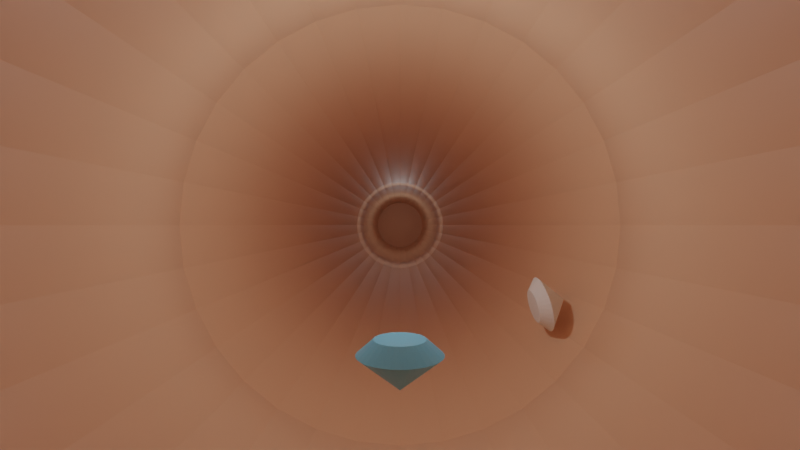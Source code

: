 # Source: tunnerl_test.blend  (saved by Blender 3.3.6; exported with 4.5.12 LTS)
import bpy
from mathutils import Matrix  # noqa: F401  (used for matrix-valued properties, if any)

bpy.ops.wm.read_factory_settings(use_empty=True)
scene = bpy.context.scene
scene.name = 'Scene'

# ---- collections
col_collection = bpy.data.collections.new('Collection'); scene.collection.children.link(col_collection)
col_hide = bpy.data.collections.new('hide'); scene.collection.children.link(col_hide)
col_hide.hide_render = True

# ---- images (referenced by path relative to the original .blend; pixels are not part of the script)
import os
ASSET_DIR = os.environ.get("B2B_ASSET_DIR", "")  # directory of the original .blend (textures are referenced by path, not embedded)
HERE = os.path.dirname(os.path.abspath(__file__))  # packed textures are extracted next to this script under _unpacked/

def load_image(name, relpath, width, height, colorspace="sRGB"):
    """Load a texture the original file referenced (path relative to the .blend, or extracted next to this script)."""
    p = next((c for c in (os.path.join(HERE, relpath), os.path.join(ASSET_DIR, relpath)) if relpath and os.path.exists(c)), "")
    if p:
        img = bpy.data.images.load(p, check_existing=True)
        img.name = name
    else:  # same state as the original file: an image datablock whose file is absent (Cycles renders it pink)
        img = bpy.data.images.new(name, width, height)
        img.source = "FILE"
        img.filepath = "//" + (relpath or name)
    img.colorspace_settings.name = colorspace
    return img
img_spaceman_png = load_image('spaceman.png', 'spaceman.png', 1024, 1024, 'sRGB')

# ---- materials (node trees are filled in below, after node groups)
mat_spaceman = bpy.data.materials.new('spaceman')
mat_spaceman.surface_render_method = 'BLENDED'
mat_spaceman.blend_method = 'BLEND'
mat_material_003 = bpy.data.materials.new('Material.003')
mat_material_003.use_transparent_shadow = False
mat_material_002 = bpy.data.materials.new('Material.002')
mat_material_002.use_transparent_shadow = False
mat_material_001 = bpy.data.materials.new('Material.001')
mat_material_001.use_transparent_shadow = False

# ---- node groups
ng_auto_smooth = bpy.data.node_groups.new('Auto Smooth', 'GeometryNodeTree')
_s = ng_auto_smooth.interface.new_socket(name='Geometry', in_out='OUTPUT', socket_type='NodeSocketGeometry')
_s = ng_auto_smooth.interface.new_socket(name='Geometry', in_out='INPUT', socket_type='NodeSocketGeometry')
_s = ng_auto_smooth.interface.new_socket(name='Angle', in_out='INPUT', socket_type='NodeSocketFloat')
_s.subtype = 'ANGLE'
_s.min_value = 0.0
_s.max_value = 3.142
ng_auto_smooth.is_modifier = True
_N = ng_auto_smooth.nodes; _L = ng_auto_smooth.links
n0 = _N.new('NodeGroupOutput'); n0.name = 'Group Output'; n0.location = (480, -100)
n1 = _N.new('NodeGroupInput'); n1.name = 'Group Input'; n1.location = (-420, -300)
n2 = _N.new('NodeGroupInput'); n2.name = 'Group Input.001'; n2.location = (-60, -100)
n3 = _N.new('GeometryNodeSetShadeSmooth'); n3.name = 'Set Shade Smooth'; n3.location = (120, -100)
n3.domain = 'EDGE'
n4 = _N.new('GeometryNodeSetShadeSmooth'); n4.name = 'Set Shade Smooth.001'; n4.location = (300, -100)
n5 = _N.new('GeometryNodeInputMeshEdgeAngle'); n5.name = 'Edge Angle'; n5.location = (-420, -220)
n6 = _N.new('GeometryNodeInputEdgeSmooth'); n6.name = 'Is Edge Smooth'; n6.location = (-60, -160)
n7 = _N.new('GeometryNodeInputShadeSmooth'); n7.name = 'Is Face Smooth'; n7.location = (-240, -340)
n8 = _N.new('FunctionNodeBooleanMath'); n8.name = 'Boolean Math'; n8.location = (-60, -220)
n9 = _N.new('FunctionNodeCompare'); n9.name = 'Compare'; n9.location = (-240, -180)
n9.operation = 'LESS_EQUAL'
_L.new(n5.outputs[0], n9.inputs[0])
_L.new(n4.outputs[0], n0.inputs[0])
_L.new(n1.outputs[1], n9.inputs[1])
_L.new(n9.outputs[0], n8.inputs[0])
_L.new(n7.outputs[0], n8.inputs[1])
_L.new(n2.outputs[0], n3.inputs[0])
_L.new(n6.outputs[0], n3.inputs[1])
_L.new(n3.outputs[0], n4.inputs[0])
_L.new(n8.outputs[0], n3.inputs[2])
n0.is_active_output = True

# ---- material node trees
mat_spaceman.use_nodes = True; mat_spaceman.node_tree.nodes.clear()
_N = mat_spaceman.node_tree.nodes; _L = mat_spaceman.node_tree.links
n0 = _N.new('ShaderNodeOutputMaterial'); n0.name = 'Material Output'; n0.location = (300, 300)
n0.target = 'CYCLES'
n1 = _N.new('ShaderNodeTexImage'); n1.name = 'Image Texture'; n1.location = (-200, 300)
n1.image = img_spaceman_png
n1.extension = 'CLIP'
n2 = _N.new('ShaderNodeBsdfPrincipled'); n2.name = 'Principled BSDF'; n2.location = (0, 300)
n2.distribution = 'GGX'
n2.subsurface_method = 'RANDOM_WALK_SKIN'
n2.inputs[3].default_value = 1.45
n2.inputs[27].default_value = (0.0, 0.0, 0.0, 1.0)
n2.inputs[28].default_value = 1.0
n3 = _N.new('ShaderNodeOutputMaterial'); n3.name = 'Material Output.001'; n3.location = (0, 0)
n3.target = 'EEVEE'
n4 = _N.new('ShaderNodeMixShader'); n4.name = 'Mix Shader'; n4.location = (0, 0)
n4.label = 'Disable Shadow'
n4.hide = True
n5 = _N.new('ShaderNodeLightPath'); n5.name = 'Light Path'; n5.location = (0, 0)
n5.hide = True
n6 = _N.new('ShaderNodeBsdfTransparent'); n6.name = 'Transparent BSDF'; n6.location = (0, 0)
n6.hide = True
_L.new(n1.outputs[0], n2.inputs[0])
_L.new(n1.outputs[1], n2.inputs[4])
_L.new(n2.outputs[0], n0.inputs[0])
_L.new(n2.outputs[0], n4.inputs[1])
_L.new(n4.outputs[0], n3.inputs[0])
_L.new(n5.outputs[1], n4.inputs[0])
_L.new(n6.outputs[0], n4.inputs[2])
n0.is_active_output = True
mat_material_003.use_nodes = True; mat_material_003.node_tree.nodes.clear()
_N = mat_material_003.node_tree.nodes; _L = mat_material_003.node_tree.links
n0 = _N.new('ShaderNodeBsdfPrincipled'); n0.name = 'Principled BSDF'; n0.location = (10, 300)
n0.distribution = 'GGX'
n0.subsurface_method = 'RANDOM_WALK_SKIN'
n0.inputs[0].default_value = (0.8, 0.4949, 0.3291, 1.0)
n0.inputs[3].default_value = 1.45
n0.inputs[27].default_value = (0.0, 0.0, 0.0, 1.0)
n0.inputs[28].default_value = 1.0
n1 = _N.new('ShaderNodeOutputMaterial'); n1.name = 'Material Output'; n1.location = (300, 300)
_L.new(n0.outputs[0], n1.inputs[0])
n1.is_active_output = True
mat_material_002.use_nodes = True; mat_material_002.node_tree.nodes.clear()
_N = mat_material_002.node_tree.nodes; _L = mat_material_002.node_tree.links
n0 = _N.new('ShaderNodeBsdfPrincipled'); n0.name = 'Principled BSDF'; n0.location = (10, 300)
n0.distribution = 'GGX'
n0.subsurface_method = 'RANDOM_WALK_SKIN'
n0.inputs[0].default_value = (0.1397, 0.5283, 0.8, 1.0)
n0.inputs[3].default_value = 1.45
n0.inputs[27].default_value = (0.0, 0.0, 0.0, 1.0)
n0.inputs[28].default_value = 1.0
n1 = _N.new('ShaderNodeOutputMaterial'); n1.name = 'Material Output'; n1.location = (300, 300)
_L.new(n0.outputs[0], n1.inputs[0])
n1.is_active_output = True
mat_material_001.use_nodes = True; mat_material_001.node_tree.nodes.clear()
_N = mat_material_001.node_tree.nodes; _L = mat_material_001.node_tree.links
n0 = _N.new('ShaderNodeBsdfPrincipled'); n0.name = 'Principled BSDF'; n0.location = (10, 300)
n0.distribution = 'GGX'
n0.subsurface_method = 'RANDOM_WALK_SKIN'
n0.inputs[0].default_value = (0.8, 0.2604, 0.1522, 1.0)
n0.inputs[3].default_value = 1.45
n0.inputs[27].default_value = (0.0, 0.0, 0.0, 1.0)
n0.inputs[28].default_value = 1.0
n1 = _N.new('ShaderNodeOutputMaterial'); n1.name = 'Material Output'; n1.location = (300, 300)
_L.new(n0.outputs[0], n1.inputs[0])
n1.is_active_output = True

# ---- world
world_world = bpy.data.worlds.new('World'); scene.world = world_world
world_world.use_nodes = True; world_world.node_tree.nodes.clear()
_N = world_world.node_tree.nodes; _L = world_world.node_tree.links
n0 = _N.new('ShaderNodeOutputWorld'); n0.name = 'World Output'; n0.location = (300, 300)
n1 = _N.new('ShaderNodeBackground'); n1.name = 'Background'; n1.location = (10, 300)
n1.inputs[0].default_value = (0.05088, 0.05088, 0.05088, 1.0)
_L.new(n1.outputs[0], n0.inputs[0])
n0.is_active_output = True
world_world.color = (0.05088, 0.05088, 0.05088)
world_world.use_sun_shadow = False
world_world.sun_shadow_jitter_overblur = 0.0
world_world.light_settings.distance = 1.0

# ---- cameras
cam_camera = bpy.data.cameras.new('Camera')
cam_camera.clip_end = 100.0
cam_camera.lens = 19.0
cam_camera.ortho_scale = 7.314

# ---- lights
light_light = bpy.data.lights.new('Light', 'POINT')
light_light.transmission_factor = 0.0
light_light.energy = 1000.0
light_light.shadow_soft_size = 0.1
light_light.shadow_maximum_resolution = 0.006
light_light.use_absolute_resolution = True
light_point = bpy.data.lights.new('Point', 'POINT')
light_point.transmission_factor = 0.0
light_point.energy = 51.9
light_point.shadow_soft_size = 0.25
light_point.shadow_maximum_resolution = 0.006
light_point.use_absolute_resolution = True
light_point_001 = bpy.data.lights.new('Point.001', 'POINT')
light_point_001.transmission_factor = 0.0
light_point_001.energy = 72.0
light_point_001.shadow_soft_size = 0.25
light_point_001.shadow_maximum_resolution = 0.006
light_point_001.use_absolute_resolution = True
light_point_002 = bpy.data.lights.new('Point.002', 'POINT')
light_point_002.transmission_factor = 0.0
light_point_002.energy = 369.5
light_point_002.shadow_soft_size = 0.25
light_point_002.shadow_maximum_resolution = 0.006
light_point_002.use_absolute_resolution = True
light_point_003 = bpy.data.lights.new('Point.003', 'POINT')
light_point_003.transmission_factor = 0.0
light_point_003.energy = 72.0
light_point_003.shadow_soft_size = 0.25
light_point_003.shadow_maximum_resolution = 0.006
light_point_003.use_absolute_resolution = True
light_point_004 = bpy.data.lights.new('Point.004', 'POINT')
light_point_004.transmission_factor = 0.0
light_point_004.energy = 72.0
light_point_004.shadow_soft_size = 0.25
light_point_004.shadow_maximum_resolution = 0.006
light_point_004.use_absolute_resolution = True
light_point_005 = bpy.data.lights.new('Point.005', 'POINT')
light_point_005.transmission_factor = 0.0
light_point_005.energy = 369.5
light_point_005.shadow_soft_size = 0.25
light_point_005.shadow_maximum_resolution = 0.006
light_point_005.use_absolute_resolution = True

# ---- meshes
me_spaceman = bpy.data.meshes.new('spaceman')
me_spaceman.from_pydata([(-0.5, -0.5, 0.0), (0.5, -0.5, 0.0), (-0.5, 0.5, 0.0), (0.5, 0.5, 0.0)], [], [(0, 1, 3, 2)])
_uv = me_spaceman.uv_layers.new(name='UVMap')
_uv.uv.foreach_set('vector', [0.0, 0.0, 1.0, 0.0, 1.0, 1.0, 0.0, 1.0])
me_spaceman.materials.append(mat_spaceman)
me_spaceman.update()
me_cylinder = bpy.data.meshes.new('Cylinder')
me_cylinder.from_pydata([(0.0, 1.0, -1.0), (0.0, 1.0, 1.0), (0.1951, 0.9808, -1.0), (0.1951, 0.9808, 1.0), (0.3827, 0.9239, -1.0), (0.3827, 0.9239, 1.0), (0.5556, 0.8315, -1.0), (0.5556, 0.8315, 1.0), (0.7071, 0.7071, -1.0), (0.7071, 0.7071, 1.0), (0.8315, 0.5556, -1.0), (0.8315, 0.5556, 1.0), (0.9239, 0.3827, -1.0), (0.9239, 0.3827, 1.0), (0.9808, 0.1951, -1.0), (0.9808, 0.1951, 1.0), (1.0, 0.0, -1.0), (1.0, 0.0, 1.0), (0.9808, -0.1951, -1.0), (0.9808, -0.1951, 1.0), (0.9239, -0.3827, -1.0), (0.9239, -0.3827, 1.0), (0.8315, -0.5556, -1.0), (0.8315, -0.5556, 1.0), (0.7071, -0.7071, -1.0), (0.7071, -0.7071, 1.0), (0.5556, -0.8315, -1.0), (0.5556, -0.8315, 1.0), (0.3827, -0.9239, -1.0), (0.3827, -0.9239, 1.0), (0.1951, -0.9808, -1.0), (0.1951, -0.9808, 1.0), (0.0, -1.0, -1.0), (0.0, -1.0, 1.0), (-0.1951, -0.9808, -1.0), (-0.1951, -0.9808, 1.0), (-0.3827, -0.9239, -1.0), (-0.3827, -0.9239, 1.0), (-0.5556, -0.8315, -1.0), (-0.5556, -0.8315, 1.0), (-0.7071, -0.7071, -1.0), (-0.7071, -0.7071, 1.0), (-0.8315, -0.5556, -1.0), (-0.8315, -0.5556, 1.0), (-0.9239, -0.3827, -1.0), (-0.9239, -0.3827, 1.0), (-0.9808, -0.1951, -1.0), (-0.9808, -0.1951, 1.0), (-1.0, 0.0, -1.0), (-1.0, 0.0, 1.0), (-0.9808, 0.1951, -1.0), (-0.9808, 0.1951, 1.0), (-0.9239, 0.3827, -1.0), (-0.9239, 0.3827, 1.0), (-0.8315, 0.5556, -1.0), (-0.8315, 0.5556, 1.0), (-0.7071, 0.7071, -1.0), (-0.7071, 0.7071, 1.0), (-0.5556, 0.8315, -1.0), (-0.5556, 0.8315, 1.0), (-0.3827, 0.9239, -1.0), (-0.3827, 0.9239, 1.0), (-0.1951, 0.9808, -1.0), (-0.1951, 0.9808, 1.0), (0.0, 1.0, 0.3471), (0.1951, 0.9808, 0.3471), (0.3827, 0.9239, 0.3471), (0.5556, 0.8315, 0.3471), (0.7071, 0.7071, 0.3471), (0.8315, 0.5556, 0.3471), (0.9239, 0.3827, 0.3471), (0.9808, 0.1951, 0.3471), (1.0, 0.0, 0.3471), (0.9808, -0.1951, 0.3471), (0.9239, -0.3827, 0.3471), (0.8315, -0.5556, 0.3471), (0.7071, -0.7071, 0.3471), (0.5556, -0.8315, 0.3471), (0.3827, -0.9239, 0.3471), (0.1951, -0.9808, 0.3471), (0.0, -1.0, 0.3471), (-0.1951, -0.9808, 0.3471), (-0.3827, -0.9239, 0.3471), (-0.5556, -0.8315, 0.3471), (-0.7071, -0.7071, 0.3471), (-0.8315, -0.5556, 0.3471), (-0.9239, -0.3827, 0.3471), (-0.9808, -0.1951, 0.3471), (-1.0, 0.0, 0.3471), (-0.9808, 0.1951, 0.3471), (-0.9239, 0.3827, 0.3471), (-0.8315, 0.5556, 0.3471), (-0.7071, 0.7071, 0.3471), (-0.5556, 0.8315, 0.3471), (-0.3827, 0.9239, 0.3471), (-0.1951, 0.9808, 0.3471), (0.3734, 1.877, -0.0926), (0.7325, 1.768, -0.0926), (1.063, 1.592, -0.0926), (1.354, 1.354, -0.0926), (1.592, 1.063, -0.0926), (1.768, 0.7325, -0.0926), (1.877, 0.3734, -0.0926), (1.914, -5.005e-09, -0.0926), (1.877, -0.3734, -0.0926), (1.768, -0.7325, -0.0926), (1.592, -1.063, -0.0926), (1.354, -1.354, -0.0926), (1.063, -1.592, -0.0926), (0.7325, -1.768, -0.0926), (0.3734, -1.877, -0.0926), (-1.52e-08, -1.914, -0.0926), (-0.3734, -1.877, -0.0926), (-0.7325, -1.768, -0.0926), (-1.063, -1.592, -0.0926), (-1.354, -1.354, -0.0926), (-1.592, -1.063, -0.0926), (-1.768, -0.7325, -0.0926), (-1.877, -0.3734, -0.0926), (-1.914, -5.005e-09, -0.0926), (-1.877, 0.3734, -0.0926), (-1.768, 0.7325, -0.0926), (-1.592, 1.063, -0.0926), (-1.354, 1.354, -0.0926), (-1.063, 1.592, -0.0926), (-0.7325, 1.768, -0.0926), (-0.3734, 1.877, -0.0926), (-1.52e-08, 1.914, -0.0926), (0.1889, 0.9495, -0.3888), (0.3705, 0.8944, -0.3888), (0.5379, 0.805, -0.3888), (0.6846, 0.6846, -0.3888), (0.805, 0.5379, -0.3888), (0.8944, 0.3705, -0.3888), (0.9495, 0.1889, -0.3888), (0.9681, 3.066e-10, -0.3888), (0.9495, -0.1889, -0.3888), (0.8944, -0.3705, -0.3888), (0.805, -0.5379, -0.3888), (0.6846, -0.6846, -0.3888), (0.5379, -0.805, -0.3888), (0.3705, -0.8944, -0.3888), (0.1889, -0.9495, -0.3888), (5.302e-10, -0.9681, -0.3888), (-0.1889, -0.9495, -0.3888), (-0.3705, -0.8944, -0.3888), (-0.5379, -0.805, -0.3888), (-0.6846, -0.6846, -0.3888), (-0.805, -0.5379, -0.3888), (-0.8944, -0.3705, -0.3888), (-0.9495, -0.1889, -0.3888), (-0.9681, 3.066e-10, -0.3888), (-0.9495, 0.1889, -0.3888), (-0.8944, 0.3705, -0.3888), (-0.805, 0.5379, -0.3888), (-0.6846, 0.6846, -0.3888), (-0.5379, 0.805, -0.3888), (-0.3705, 0.8944, -0.3888), (-0.1889, 0.9495, -0.3888), (5.302e-10, 0.9681, -0.3888), (0.3709, 1.865, -0.6798), (0.7276, 1.757, -0.6798), (1.056, 1.581, -0.6798), (1.344, 1.344, -0.6798), (1.581, 1.056, -0.6798), (1.757, 0.7276, -0.6798), (1.865, 0.3709, -0.6798), (1.901, 1.234e-08, -0.6798), (1.865, -0.3709, -0.6798), (1.757, -0.7276, -0.6798), (1.581, -1.056, -0.6798), (1.344, -1.344, -0.6798), (1.056, -1.581, -0.6798), (0.7276, -1.757, -0.6798), (0.3709, -1.865, -0.6798), (-4.493e-09, -1.901, -0.6798), (-0.3709, -1.865, -0.6798), (-0.7276, -1.757, -0.6798), (-1.056, -1.581, -0.6798), (-1.344, -1.344, -0.6798), (-1.581, -1.056, -0.6798), (-1.757, -0.7276, -0.6798), (-1.865, -0.3709, -0.6798), (-1.901, 1.234e-08, -0.6798), (-1.865, 0.3709, -0.6798), (-1.757, 0.7276, -0.6798), (-1.581, 1.056, -0.6798), (-1.344, 1.344, -0.6798), (-1.056, 1.581, -0.6798), (-0.7276, 1.757, -0.6798), (-0.3709, 1.865, -0.6798), (-4.493e-09, 1.901, -0.6798), (-4.959e-09, 1.298, 0.7103), (0.2533, 1.273, 0.7103), (0.4968, 1.199, 0.7103), (0.7213, 1.079, 0.7103), (0.918, 0.918, 0.7103), (1.079, 0.7213, 0.7103), (1.199, 0.4968, 0.7103), (1.273, 0.2533, 0.7103), (1.298, -5.309e-09, 0.7103), (1.273, -0.2533, 0.7103), (1.199, -0.4968, 0.7103), (1.079, -0.7213, 0.7103), (0.918, -0.918, 0.7103), (0.7213, -1.079, 0.7103), (0.4968, -1.199, 0.7103), (0.2533, -1.273, 0.7103), (-4.959e-09, -1.298, 0.7103), (-0.2533, -1.273, 0.7103), (-0.4968, -1.199, 0.7103), (-0.7213, -1.079, 0.7103), (-0.918, -0.918, 0.7103), (-1.079, -0.7213, 0.7103), (-1.199, -0.4968, 0.7103), (-1.273, -0.2533, 0.7103), (-1.298, -5.309e-09, 0.7103), (-1.273, 0.2533, 0.7103), (-1.199, 0.4968, 0.7103), (-1.079, 0.7213, 0.7103), (-0.918, 0.918, 0.7103), (-0.7213, 1.079, 0.7103), (-0.4968, 1.199, 0.7103), (-0.2533, 1.273, 0.7103)], [], [(192, 1, 3, 193), (193, 3, 5, 194), (194, 5, 7, 195), (195, 7, 9, 196), (196, 9, 11, 197), (197, 11, 13, 198), (198, 13, 15, 199), (199, 15, 17, 200), (200, 17, 19, 201), (201, 19, 21, 202), (202, 21, 23, 203), (203, 23, 25, 204), (204, 25, 27, 205), (205, 27, 29, 206), (206, 29, 31, 207), (207, 31, 33, 208), (208, 33, 35, 209), (209, 35, 37, 210), (210, 37, 39, 211), (211, 39, 41, 212), (212, 41, 43, 213), (213, 43, 45, 214), (214, 45, 47, 215), (215, 47, 49, 216), (216, 49, 51, 217), (217, 51, 53, 218), (218, 53, 55, 219), (219, 55, 57, 220), (220, 57, 59, 221), (221, 59, 61, 222), (3, 1, 63, 61, 59, 57, 55, 53, 51, 49, 47, 45, 43, 41, 39, 37, 35, 33, 31, 29, 27, 25, 23, 21, 19, 17, 15, 13, 11, 9, 7, 5), (222, 61, 63, 223), (223, 63, 1, 192), (126, 95, 64, 127), (125, 94, 95, 126), (124, 93, 94, 125), (123, 92, 93, 124), (122, 91, 92, 123), (121, 90, 91, 122), (120, 89, 90, 121), (119, 88, 89, 120), (118, 87, 88, 119), (117, 86, 87, 118), (116, 85, 86, 117), (115, 84, 85, 116), (114, 83, 84, 115), (113, 82, 83, 114), (112, 81, 82, 113), (111, 80, 81, 112), (110, 79, 80, 111), (109, 78, 79, 110), (108, 77, 78, 109), (107, 76, 77, 108), (106, 75, 76, 107), (105, 74, 75, 106), (104, 73, 74, 105), (103, 72, 73, 104), (102, 71, 72, 103), (101, 70, 71, 102), (100, 69, 70, 101), (99, 68, 69, 100), (98, 67, 68, 99), (97, 66, 67, 98), (96, 65, 66, 97), (127, 64, 65, 96), (159, 127, 96, 128), (128, 96, 97, 129), (129, 97, 98, 130), (130, 98, 99, 131), (131, 99, 100, 132), (132, 100, 101, 133), (133, 101, 102, 134), (134, 102, 103, 135), (135, 103, 104, 136), (136, 104, 105, 137), (137, 105, 106, 138), (138, 106, 107, 139), (139, 107, 108, 140), (140, 108, 109, 141), (141, 109, 110, 142), (142, 110, 111, 143), (143, 111, 112, 144), (144, 112, 113, 145), (145, 113, 114, 146), (146, 114, 115, 147), (147, 115, 116, 148), (148, 116, 117, 149), (149, 117, 118, 150), (150, 118, 119, 151), (151, 119, 120, 152), (152, 120, 121, 153), (153, 121, 122, 154), (154, 122, 123, 155), (155, 123, 124, 156), (156, 124, 125, 157), (157, 125, 126, 158), (158, 126, 127, 159), (190, 158, 159, 191), (189, 157, 158, 190), (188, 156, 157, 189), (187, 155, 156, 188), (186, 154, 155, 187), (185, 153, 154, 186), (184, 152, 153, 185), (183, 151, 152, 184), (182, 150, 151, 183), (181, 149, 150, 182), (180, 148, 149, 181), (179, 147, 148, 180), (178, 146, 147, 179), (177, 145, 146, 178), (176, 144, 145, 177), (175, 143, 144, 176), (174, 142, 143, 175), (173, 141, 142, 174), (172, 140, 141, 173), (171, 139, 140, 172), (170, 138, 139, 171), (169, 137, 138, 170), (168, 136, 137, 169), (167, 135, 136, 168), (166, 134, 135, 167), (165, 133, 134, 166), (164, 132, 133, 165), (163, 131, 132, 164), (162, 130, 131, 163), (161, 129, 130, 162), (160, 128, 129, 161), (191, 159, 128, 160), (0, 191, 160, 2), (2, 160, 161, 4), (4, 161, 162, 6), (6, 162, 163, 8), (8, 163, 164, 10), (10, 164, 165, 12), (12, 165, 166, 14), (14, 166, 167, 16), (16, 167, 168, 18), (18, 168, 169, 20), (20, 169, 170, 22), (22, 170, 171, 24), (24, 171, 172, 26), (26, 172, 173, 28), (28, 173, 174, 30), (30, 174, 175, 32), (32, 175, 176, 34), (34, 176, 177, 36), (36, 177, 178, 38), (38, 178, 179, 40), (40, 179, 180, 42), (42, 180, 181, 44), (44, 181, 182, 46), (46, 182, 183, 48), (48, 183, 184, 50), (50, 184, 185, 52), (52, 185, 186, 54), (54, 186, 187, 56), (56, 187, 188, 58), (58, 188, 189, 60), (60, 189, 190, 62), (62, 190, 191, 0), (95, 223, 192, 64), (94, 222, 223, 95), (93, 221, 222, 94), (92, 220, 221, 93), (91, 219, 220, 92), (90, 218, 219, 91), (89, 217, 218, 90), (88, 216, 217, 89), (87, 215, 216, 88), (86, 214, 215, 87), (85, 213, 214, 86), (84, 212, 213, 85), (83, 211, 212, 84), (82, 210, 211, 83), (81, 209, 210, 82), (80, 208, 209, 81), (79, 207, 208, 80), (78, 206, 207, 79), (77, 205, 206, 78), (76, 204, 205, 77), (75, 203, 204, 76), (74, 202, 203, 75), (73, 201, 202, 74), (72, 200, 201, 73), (71, 199, 200, 72), (70, 198, 199, 71), (69, 197, 198, 70), (68, 196, 197, 69), (67, 195, 196, 68), (66, 194, 195, 67), (65, 193, 194, 66), (64, 192, 193, 65)])
_uv = me_cylinder.uv_layers.new(name='UVMap')
_uv.uv.foreach_set('vector', [1.0, 0.9276, 1.0, 1.0, 0.9688, 1.0, 0.9687, 0.9276, 0.9687, 0.9276, 0.9688, 1.0, 0.9375, 1.0, 0.9375, 0.9276, 0.9375, 0.9276, 0.9375, 1.0, 0.9062, 1.0, 0.9062, 0.9276, 0.9062, 0.9276, 0.9062, 1.0, 0.875, 1.0, 0.875, 0.9276, 0.875, 0.9276, 0.875, 1.0, 0.8438, 1.0, 0.8437, 0.9276, 0.8437, 0.9276, 0.8438, 1.0, 0.8125, 1.0, 0.8125, 0.9276, 0.8125, 0.9276, 0.8125, 1.0, 0.7812, 1.0, 0.7812, 0.9276, 0.7812, 0.9276, 0.7812, 1.0, 0.75, 1.0, 0.75, 0.9276, 0.75, 0.9276, 0.75, 1.0, 0.7188, 1.0, 0.7188, 0.9276, 0.7188, 0.9276, 0.7188, 1.0, 0.6875, 1.0, 0.6875, 0.9276, 0.6875, 0.9276, 0.6875, 1.0, 0.6562, 1.0, 0.6562, 0.9276, 0.6562, 0.9276, 0.6562, 1.0, 0.625, 1.0, 0.625, 0.9276, 0.625, 0.9276, 0.625, 1.0, 0.5938, 1.0, 0.5938, 0.9276, 0.5938, 0.9276, 0.5938, 1.0, 0.5625, 1.0, 0.5625, 0.9276, 0.5625, 0.9276, 0.5625, 1.0, 0.5312, 1.0, 0.5312, 0.9276, 0.5312, 0.9276, 0.5312, 1.0, 0.5, 1.0, 0.5, 0.9276, 0.5, 0.9276, 0.5, 1.0, 0.4688, 1.0, 0.4688, 0.9276, 0.4688, 0.9276, 0.4688, 1.0, 0.4375, 1.0, 0.4375, 0.9276, 0.4375, 0.9276, 0.4375, 1.0, 0.4062, 1.0, 0.4062, 0.9276, 0.4062, 0.9276, 0.4062, 1.0, 0.375, 1.0, 0.375, 0.9276, 0.375, 0.9276, 0.375, 1.0, 0.3438, 1.0, 0.3438, 0.9276, 0.3438, 0.9276, 0.3438, 1.0, 0.3125, 1.0, 0.3125, 0.9276, 0.3125, 0.9276, 0.3125, 1.0, 0.2812, 1.0, 0.2812, 0.9276, 0.2812, 0.9276, 0.2812, 1.0, 0.25, 1.0, 0.25, 0.9276, 0.25, 0.9276, 0.25, 1.0, 0.2188, 1.0, 0.2188, 0.9276, 0.2188, 0.9276, 0.2188, 1.0, 0.1875, 1.0, 0.1875, 0.9276, 0.1875, 0.9276, 0.1875, 1.0, 0.1562, 1.0, 0.1562, 0.9276, 0.1562, 0.9276, 0.1562, 1.0, 0.125, 1.0, 0.125, 0.9276, 0.125, 0.9276, 0.125, 1.0, 0.09375, 1.0, 0.09375, 0.9276, 0.09375, 0.9276, 0.09375, 1.0, 0.0625, 1.0, 0.0625, 0.9276, 0.2968, 0.4854, 0.25, 0.49, 0.2032, 0.4854, 0.1582, 0.4717, 0.1167, 0.4496, 0.08029, 0.4197, 0.05045, 0.3833, 0.02827, 0.3418, 0.01461, 0.2968, 0.01, 0.25, 0.01461, 0.2032, 0.02827, 0.1582, 0.05045, 0.1167, 0.08029, 0.08029, 0.1167, 0.05045, 0.1582, 0.02827, 0.2032, 0.01461, 0.25, 0.01, 0.2968, 0.01461, 0.3418, 0.02827, 0.3833, 0.05045, 0.4197, 0.08029, 0.4496, 0.1167, 0.4717, 0.1582, 0.4854, 0.2032, 0.49, 0.25, 0.4854, 0.2968, 0.4717, 0.3418, 0.4496, 0.3833, 0.4197, 0.4197, 0.3833, 0.4496, 0.3418, 0.4717, 0.0625, 0.9276, 0.0625, 1.0, 0.03125, 1.0, 0.03125, 0.9276, 0.03125, 0.9276, 0.03125, 1.0, 0.0, 1.0, 0.0, 0.9276, 0.03125, 0.7268, 0.03125, 0.8368, 0.0, 0.8368, 0.0, 0.7268, 0.0625, 0.7268, 0.0625, 0.8368, 0.03125, 0.8368, 0.03125, 0.7268, 0.09375, 0.7268, 0.09375, 0.8368, 0.0625, 0.8368, 0.0625, 0.7268, 0.125, 0.7268, 0.125, 0.8368, 0.09375, 0.8368, 0.09375, 0.7268, 0.1562, 0.7268, 0.1562, 0.8368, 0.125, 0.8368, 0.125, 0.7268, 0.1875, 0.7268, 0.1875, 0.8368, 0.1562, 0.8368, 0.1562, 0.7268, 0.2188, 0.7268, 0.2188, 0.8368, 0.1875, 0.8368, 0.1875, 0.7268, 0.25, 0.7268, 0.25, 0.8368, 0.2188, 0.8368, 0.2188, 0.7268, 0.2812, 0.7268, 0.2812, 0.8368, 0.25, 0.8368, 0.25, 0.7268, 0.3125, 0.7268, 0.3125, 0.8368, 0.2812, 0.8368, 0.2812, 0.7268, 0.3437, 0.7268, 0.3438, 0.8368, 0.3125, 0.8368, 0.3125, 0.7268, 0.375, 0.7268, 0.375, 0.8368, 0.3438, 0.8368, 0.3437, 0.7268, 0.4062, 0.7268, 0.4062, 0.8368, 0.375, 0.8368, 0.375, 0.7268, 0.4375, 0.7268, 0.4375, 0.8368, 0.4062, 0.8368, 0.4062, 0.7268, 0.4688, 0.7268, 0.4688, 0.8368, 0.4375, 0.8368, 0.4375, 0.7268, 0.5, 0.7268, 0.5, 0.8368, 0.4688, 0.8368, 0.4688, 0.7268, 0.5312, 0.7268, 0.5312, 0.8368, 0.5, 0.8368, 0.5, 0.7268, 0.5625, 0.7268, 0.5625, 0.8368, 0.5312, 0.8368, 0.5312, 0.7268, 0.5938, 0.7268, 0.5938, 0.8368, 0.5625, 0.8368, 0.5625, 0.7268, 0.625, 0.7268, 0.625, 0.8368, 0.5938, 0.8368, 0.5938, 0.7268, 0.6562, 0.7268, 0.6562, 0.8368, 0.625, 0.8368, 0.625, 0.7268, 0.6875, 0.7268, 0.6875, 0.8368, 0.6562, 0.8368, 0.6562, 0.7268, 0.7188, 0.7268, 0.7188, 0.8368, 0.6875, 0.8368, 0.6875, 0.7268, 0.75, 0.7268, 0.75, 0.8368, 0.7188, 0.8368, 0.7188, 0.7268, 0.7812, 0.7268, 0.7812, 0.8368, 0.75, 0.8368, 0.75, 0.7268, 0.8125, 0.7268, 0.8125, 0.8368, 0.7812, 0.8368, 0.7812, 0.7268, 0.8438, 0.7268, 0.8438, 0.8368, 0.8125, 0.8368, 0.8125, 0.7268, 0.875, 0.7268, 0.875, 0.8368, 0.8438, 0.8368, 0.8438, 0.7268, 0.9062, 0.7268, 0.9062, 0.8368, 0.875, 0.8368, 0.875, 0.7268, 0.9375, 0.7268, 0.9375, 0.8368, 0.9062, 0.8368, 0.9062, 0.7268, 0.9688, 0.7268, 0.9688, 0.8368, 0.9375, 0.8368, 0.9375, 0.7268, 1.0, 0.7268, 1.0, 0.8368, 0.9688, 0.8368, 0.9688, 0.7268, 1.0, 0.6528, 1.0, 0.7268, 0.9688, 0.7268, 0.9688, 0.6528, 0.9688, 0.6528, 0.9688, 0.7268, 0.9375, 0.7268, 0.9375, 0.6528, 0.9375, 0.6528, 0.9375, 0.7268, 0.9062, 0.7268, 0.9062, 0.6528, 0.9062, 0.6528, 0.9062, 0.7268, 0.875, 0.7268, 0.875, 0.6528, 0.875, 0.6528, 0.875, 0.7268, 0.8438, 0.7268, 0.8438, 0.6528, 0.8438, 0.6528, 0.8438, 0.7268, 0.8125, 0.7268, 0.8125, 0.6528, 0.8125, 0.6528, 0.8125, 0.7268, 0.7812, 0.7268, 0.7812, 0.6528, 0.7812, 0.6528, 0.7812, 0.7268, 0.75, 0.7268, 0.75, 0.6528, 0.75, 0.6528, 0.75, 0.7268, 0.7188, 0.7268, 0.7188, 0.6528, 0.7188, 0.6528, 0.7188, 0.7268, 0.6875, 0.7268, 0.6875, 0.6528, 0.6875, 0.6528, 0.6875, 0.7268, 0.6562, 0.7268, 0.6562, 0.6528, 0.6562, 0.6528, 0.6562, 0.7268, 0.625, 0.7268, 0.625, 0.6528, 0.625, 0.6528, 0.625, 0.7268, 0.5938, 0.7268, 0.5938, 0.6528, 0.5938, 0.6528, 0.5938, 0.7268, 0.5625, 0.7268, 0.5625, 0.6528, 0.5625, 0.6528, 0.5625, 0.7268, 0.5312, 0.7268, 0.5312, 0.6528, 0.5312, 0.6528, 0.5312, 0.7268, 0.5, 0.7268, 0.5, 0.6528, 0.5, 0.6528, 0.5, 0.7268, 0.4688, 0.7268, 0.4688, 0.6528, 0.4688, 0.6528, 0.4688, 0.7268, 0.4375, 0.7268, 0.4375, 0.6528, 0.4375, 0.6528, 0.4375, 0.7268, 0.4062, 0.7268, 0.4062, 0.6528, 0.4062, 0.6528, 0.4062, 0.7268, 0.375, 0.7268, 0.375, 0.6528, 0.375, 0.6528, 0.375, 0.7268, 0.3437, 0.7268, 0.3438, 0.6528, 0.3438, 0.6528, 0.3437, 0.7268, 0.3125, 0.7268, 0.3125, 0.6528, 0.3125, 0.6528, 0.3125, 0.7268, 0.2812, 0.7268, 0.2812, 0.6528, 0.2812, 0.6528, 0.2812, 0.7268, 0.25, 0.7268, 0.25, 0.6528, 0.25, 0.6528, 0.25, 0.7268, 0.2188, 0.7268, 0.2188, 0.6528, 0.2188, 0.6528, 0.2188, 0.7268, 0.1875, 0.7268, 0.1875, 0.6528, 0.1875, 0.6528, 0.1875, 0.7268, 0.1562, 0.7268, 0.1562, 0.6528, 0.1562, 0.6528, 0.1562, 0.7268, 0.125, 0.7268, 0.125, 0.6528, 0.125, 0.6528, 0.125, 0.7268, 0.09375, 0.7268, 0.09375, 0.6528, 0.09375, 0.6528, 0.09375, 0.7268, 0.0625, 0.7268, 0.0625, 0.6528, 0.0625, 0.6528, 0.0625, 0.7268, 0.03125, 0.7268, 0.03125, 0.6528, 0.03125, 0.6528, 0.03125, 0.7268, 0.0, 0.7268, 0.0, 0.6528, 0.03125, 0.5801, 0.03125, 0.6528, 0.0, 0.6528, 0.0, 0.5801, 0.0625, 0.5801, 0.0625, 0.6528, 0.03125, 0.6528, 0.03125, 0.5801, 0.09375, 0.5801, 0.09375, 0.6528, 0.0625, 0.6528, 0.0625, 0.5801, 0.125, 0.5801, 0.125, 0.6528, 0.09375, 0.6528, 0.09375, 0.5801, 0.1562, 0.5801, 0.1562, 0.6528, 0.125, 0.6528, 0.125, 0.5801, 0.1875, 0.5801, 0.1875, 0.6528, 0.1562, 0.6528, 0.1562, 0.5801, 0.2187, 0.5801, 0.2188, 0.6528, 0.1875, 0.6528, 0.1875, 0.5801, 0.25, 0.5801, 0.25, 0.6528, 0.2188, 0.6528, 0.2187, 0.5801, 0.2812, 0.5801, 0.2812, 0.6528, 0.25, 0.6528, 0.25, 0.5801, 0.3125, 0.5801, 0.3125, 0.6528, 0.2812, 0.6528, 0.2812, 0.5801, 0.3438, 0.5801, 0.3438, 0.6528, 0.3125, 0.6528, 0.3125, 0.5801, 0.375, 0.5801, 0.375, 0.6528, 0.3438, 0.6528, 0.3438, 0.5801, 0.4062, 0.5801, 0.4062, 0.6528, 0.375, 0.6528, 0.375, 0.5801, 0.4375, 0.5801, 0.4375, 0.6528, 0.4062, 0.6528, 0.4062, 0.5801, 0.4687, 0.5801, 0.4688, 0.6528, 0.4375, 0.6528, 0.4375, 0.5801, 0.5, 0.5801, 0.5, 0.6528, 0.4688, 0.6528, 0.4687, 0.5801, 0.5312, 0.5801, 0.5312, 0.6528, 0.5, 0.6528, 0.5, 0.5801, 0.5625, 0.5801, 0.5625, 0.6528, 0.5312, 0.6528, 0.5312, 0.5801, 0.5938, 0.5801, 0.5938, 0.6528, 0.5625, 0.6528, 0.5625, 0.5801, 0.625, 0.5801, 0.625, 0.6528, 0.5938, 0.6528, 0.5938, 0.5801, 0.6562, 0.5801, 0.6562, 0.6528, 0.625, 0.6528, 0.625, 0.5801, 0.6875, 0.5801, 0.6875, 0.6528, 0.6562, 0.6528, 0.6562, 0.5801, 0.7187, 0.5801, 0.7188, 0.6528, 0.6875, 0.6528, 0.6875, 0.5801, 0.75, 0.5801, 0.75, 0.6528, 0.7188, 0.6528, 0.7187, 0.5801, 0.7812, 0.5801, 0.7812, 0.6528, 0.75, 0.6528, 0.75, 0.5801, 0.8125, 0.5801, 0.8125, 0.6528, 0.7812, 0.6528, 0.7812, 0.5801, 0.8438, 0.5801, 0.8438, 0.6528, 0.8125, 0.6528, 0.8125, 0.5801, 0.875, 0.5801, 0.875, 0.6528, 0.8438, 0.6528, 0.8438, 0.5801, 0.9062, 0.5801, 0.9062, 0.6528, 0.875, 0.6528, 0.875, 0.5801, 0.9375, 0.5801, 0.9375, 0.6528, 0.9062, 0.6528, 0.9062, 0.5801, 0.9687, 0.5801, 0.9688, 0.6528, 0.9375, 0.6528, 0.9375, 0.5801, 1.0, 0.5801, 1.0, 0.6528, 0.9688, 0.6528, 0.9687, 0.5801, 1.0, 0.5, 1.0, 0.5801, 0.9687, 0.5801, 0.9688, 0.5, 0.9688, 0.5, 0.9687, 0.5801, 0.9375, 0.5801, 0.9375, 0.5, 0.9375, 0.5, 0.9375, 0.5801, 0.9062, 0.5801, 0.9062, 0.5, 0.9062, 0.5, 0.9062, 0.5801, 0.875, 0.5801, 0.875, 0.5, 0.875, 0.5, 0.875, 0.5801, 0.8438, 0.5801, 0.8438, 0.5, 0.8438, 0.5, 0.8438, 0.5801, 0.8125, 0.5801, 0.8125, 0.5, 0.8125, 0.5, 0.8125, 0.5801, 0.7812, 0.5801, 0.7812, 0.5, 0.7812, 0.5, 0.7812, 0.5801, 0.75, 0.5801, 0.75, 0.5, 0.75, 0.5, 0.75, 0.5801, 0.7187, 0.5801, 0.7188, 0.5, 0.7188, 0.5, 0.7187, 0.5801, 0.6875, 0.5801, 0.6875, 0.5, 0.6875, 0.5, 0.6875, 0.5801, 0.6562, 0.5801, 0.6562, 0.5, 0.6562, 0.5, 0.6562, 0.5801, 0.625, 0.5801, 0.625, 0.5, 0.625, 0.5, 0.625, 0.5801, 0.5938, 0.5801, 0.5938, 0.5, 0.5938, 0.5, 0.5938, 0.5801, 0.5625, 0.5801, 0.5625, 0.5, 0.5625, 0.5, 0.5625, 0.5801, 0.5312, 0.5801, 0.5312, 0.5, 0.5312, 0.5, 0.5312, 0.5801, 0.5, 0.5801, 0.5, 0.5, 0.5, 0.5, 0.5, 0.5801, 0.4687, 0.5801, 0.4688, 0.5, 0.4688, 0.5, 0.4687, 0.5801, 0.4375, 0.5801, 0.4375, 0.5, 0.4375, 0.5, 0.4375, 0.5801, 0.4062, 0.5801, 0.4062, 0.5, 0.4062, 0.5, 0.4062, 0.5801, 0.375, 0.5801, 0.375, 0.5, 0.375, 0.5, 0.375, 0.5801, 0.3438, 0.5801, 0.3438, 0.5, 0.3438, 0.5, 0.3438, 0.5801, 0.3125, 0.5801, 0.3125, 0.5, 0.3125, 0.5, 0.3125, 0.5801, 0.2812, 0.5801, 0.2812, 0.5, 0.2812, 0.5, 0.2812, 0.5801, 0.25, 0.5801, 0.25, 0.5, 0.25, 0.5, 0.25, 0.5801, 0.2187, 0.5801, 0.2188, 0.5, 0.2188, 0.5, 0.2187, 0.5801, 0.1875, 0.5801, 0.1875, 0.5, 0.1875, 0.5, 0.1875, 0.5801, 0.1562, 0.5801, 0.1562, 0.5, 0.1562, 0.5, 0.1562, 0.5801, 0.125, 0.5801, 0.125, 0.5, 0.125, 0.5, 0.125, 0.5801, 0.09375, 0.5801, 0.09375, 0.5, 0.09375, 0.5, 0.09375, 0.5801, 0.0625, 0.5801, 0.0625, 0.5, 0.0625, 0.5, 0.0625, 0.5801, 0.03125, 0.5801, 0.03125, 0.5, 0.03125, 0.5, 0.03125, 0.5801, 0.0, 0.5801, 0.0, 0.5, 0.03125, 0.8368, 0.03125, 0.9276, 0.0, 0.9276, 0.0, 0.8368, 0.0625, 0.8368, 0.0625, 0.9276, 0.03125, 0.9276, 0.03125, 0.8368, 0.09375, 0.8368, 0.09375, 0.9276, 0.0625, 0.9276, 0.0625, 0.8368, 0.125, 0.8368, 0.125, 0.9276, 0.09375, 0.9276, 0.09375, 0.8368, 0.1562, 0.8368, 0.1562, 0.9276, 0.125, 0.9276, 0.125, 0.8368, 0.1875, 0.8368, 0.1875, 0.9276, 0.1562, 0.9276, 0.1562, 0.8368, 0.2188, 0.8368, 0.2188, 0.9276, 0.1875, 0.9276, 0.1875, 0.8368, 0.25, 0.8368, 0.25, 0.9276, 0.2188, 0.9276, 0.2188, 0.8368, 0.2812, 0.8368, 0.2812, 0.9276, 0.25, 0.9276, 0.25, 0.8368, 0.3125, 0.8368, 0.3125, 0.9276, 0.2812, 0.9276, 0.2812, 0.8368, 0.3438, 0.8368, 0.3438, 0.9276, 0.3125, 0.9276, 0.3125, 0.8368, 0.375, 0.8368, 0.375, 0.9276, 0.3438, 0.9276, 0.3438, 0.8368, 0.4062, 0.8368, 0.4062, 0.9276, 0.375, 0.9276, 0.375, 0.8368, 0.4375, 0.8368, 0.4375, 0.9276, 0.4062, 0.9276, 0.4062, 0.8368, 0.4688, 0.8368, 0.4688, 0.9276, 0.4375, 0.9276, 0.4375, 0.8368, 0.5, 0.8368, 0.5, 0.9276, 0.4688, 0.9276, 0.4688, 0.8368, 0.5312, 0.8368, 0.5312, 0.9276, 0.5, 0.9276, 0.5, 0.8368, 0.5625, 0.8368, 0.5625, 0.9276, 0.5312, 0.9276, 0.5312, 0.8368, 0.5938, 0.8368, 0.5938, 0.9276, 0.5625, 0.9276, 0.5625, 0.8368, 0.625, 0.8368, 0.625, 0.9276, 0.5938, 0.9276, 0.5938, 0.8368, 0.6562, 0.8368, 0.6562, 0.9276, 0.625, 0.9276, 0.625, 0.8368, 0.6875, 0.8368, 0.6875, 0.9276, 0.6562, 0.9276, 0.6562, 0.8368, 0.7188, 0.8368, 0.7188, 0.9276, 0.6875, 0.9276, 0.6875, 0.8368, 0.75, 0.8368, 0.75, 0.9276, 0.7188, 0.9276, 0.7188, 0.8368, 0.7812, 0.8368, 0.7812, 0.9276, 0.75, 0.9276, 0.75, 0.8368, 0.8125, 0.8368, 0.8125, 0.9276, 0.7812, 0.9276, 0.7812, 0.8368, 0.8438, 0.8368, 0.8437, 0.9276, 0.8125, 0.9276, 0.8125, 0.8368, 0.875, 0.8368, 0.875, 0.9276, 0.8437, 0.9276, 0.8438, 0.8368, 0.9062, 0.8368, 0.9062, 0.9276, 0.875, 0.9276, 0.875, 0.8368, 0.9375, 0.8368, 0.9375, 0.9276, 0.9062, 0.9276, 0.9062, 0.8368, 0.9688, 0.8368, 0.9687, 0.9276, 0.9375, 0.9276, 0.9375, 0.8368, 1.0, 0.8368, 1.0, 0.9276, 0.9687, 0.9276, 0.9688, 0.8368])
me_cylinder.materials.append(mat_material_003)
me_cylinder.update()
me_diamond = bpy.data.meshes.new('Diamond')
me_diamond.from_pydata([(0.0, 0.0, 0.35), (0.0, 0.0, -0.8), (0.6, 0.0, 0.35), (1.0, 0.0, 0.0), (0.5885, -0.1171, 0.35), (0.9808, -0.1951, 0.0), (0.5543, -0.2296, 0.35), (0.9239, -0.3827, 0.0), (0.4989, -0.3333, 0.35), (0.8315, -0.5556, 0.0), (0.4243, -0.4243, 0.35), (0.7071, -0.7071, 0.0), (0.3333, -0.4989, 0.35), (0.5556, -0.8315, 0.0), (0.2296, -0.5543, 0.35), (0.3827, -0.9239, 0.0), (0.1171, -0.5885, 0.35), (0.1951, -0.9808, 0.0), (2.98e-08, -0.6, 0.35), (8.941e-08, -1.0, 0.0), (-0.1171, -0.5885, 0.35), (-0.1951, -0.9808, 0.0), (-0.2296, -0.5543, 0.35), (-0.3827, -0.9239, 0.0), (-0.3333, -0.4989, 0.35), (-0.5556, -0.8315, 0.0), (-0.4243, -0.4243, 0.35), (-0.7071, -0.7071, 0.0), (-0.4989, -0.3333, 0.35), (-0.8315, -0.5556, 0.0), (-0.5543, -0.2296, 0.35), (-0.9239, -0.3827, 0.0), (-0.5885, -0.1171, 0.35), (-0.9808, -0.1951, 0.0), (-0.6, -5.245e-08, 0.35), (-1.0, -8.742e-08, 0.0), (-0.5885, 0.1171, 0.35), (-0.9808, 0.1951, 0.0), (-0.5543, 0.2296, 0.35), (-0.9239, 0.3827, 0.0), (-0.4989, 0.3333, 0.35), (-0.8315, 0.5556, 0.0), (-0.4243, 0.4243, 0.35), (-0.7071, 0.7071, 0.0), (-0.3333, 0.4989, 0.35), (-0.5556, 0.8315, 0.0), (-0.2296, 0.5543, 0.35), (-0.3827, 0.9239, 0.0), (-0.1171, 0.5885, 0.35), (-0.1951, 0.9808, 0.0), (2.98e-08, 0.6, 0.35), (8.941e-08, 1.0, 0.0), (0.1171, 0.5885, 0.35), (0.1951, 0.9808, 0.0), (0.2296, 0.5543, 0.35), (0.3827, 0.9239, 0.0), (0.3333, 0.4989, 0.35), (0.5556, 0.8315, 0.0), (0.4243, 0.4243, 0.35), (0.7071, 0.7071, 0.0), (0.4989, 0.3333, 0.35), (0.8315, 0.5556, 0.0), (0.5543, 0.2296, 0.35), (0.9239, 0.3827, 0.0), (0.5885, 0.1171, 0.35), (0.9808, 0.1951, 0.0)], [], [(3, 1, 65), (1, 3, 5), (1, 5, 7), (1, 7, 9), (1, 9, 11), (1, 11, 13), (1, 13, 15), (1, 15, 17), (1, 17, 19), (1, 19, 21), (1, 21, 23), (1, 23, 25), (1, 25, 27), (1, 27, 29), (1, 29, 31), (1, 31, 33), (1, 33, 35), (1, 35, 37), (1, 37, 39), (1, 39, 41), (1, 41, 43), (1, 43, 45), (1, 45, 47), (1, 47, 49), (1, 49, 51), (1, 51, 53), (1, 53, 55), (1, 55, 57), (1, 57, 59), (1, 59, 61), (1, 61, 63), (1, 63, 65), (2, 3, 65, 64), (3, 2, 4, 5), (5, 4, 6, 7), (7, 6, 8, 9), (9, 8, 10, 11), (11, 10, 12, 13), (13, 12, 14, 15), (15, 14, 16, 17), (17, 16, 18, 19), (19, 18, 20, 21), (21, 20, 22, 23), (23, 22, 24, 25), (25, 24, 26, 27), (27, 26, 28, 29), (29, 28, 30, 31), (31, 30, 32, 33), (33, 32, 34, 35), (35, 34, 36, 37), (37, 36, 38, 39), (39, 38, 40, 41), (41, 40, 42, 43), (43, 42, 44, 45), (45, 44, 46, 47), (47, 46, 48, 49), (49, 48, 50, 51), (51, 50, 52, 53), (53, 52, 54, 55), (55, 54, 56, 57), (57, 56, 58, 59), (59, 58, 60, 61), (61, 60, 62, 63), (63, 62, 64, 65), (0, 2, 64), (2, 0, 4), (4, 0, 6), (6, 0, 8), (8, 0, 10), (10, 0, 12), (12, 0, 14), (14, 0, 16), (16, 0, 18), (18, 0, 20), (20, 0, 22), (22, 0, 24), (24, 0, 26), (26, 0, 28), (28, 0, 30), (30, 0, 32), (32, 0, 34), (34, 0, 36), (36, 0, 38), (38, 0, 40), (40, 0, 42), (42, 0, 44), (44, 0, 46), (46, 0, 48), (48, 0, 50), (50, 0, 52), (52, 0, 54), (54, 0, 56), (56, 0, 58), (58, 0, 60), (60, 0, 62), (62, 0, 64)])
me_diamond.materials.append(mat_material_002)
me_diamond.update()
me_diamond_001 = bpy.data.meshes.new('Diamond.001')
me_diamond_001.from_pydata([(0.0, 0.0, 0.35), (0.0, 0.0, -0.8), (0.6, 0.0, 0.35), (1.0, 0.0, 0.0), (0.5885, -0.1171, 0.35), (0.9808, -0.1951, 0.0), (0.5543, -0.2296, 0.35), (0.9239, -0.3827, 0.0), (0.4989, -0.3333, 0.35), (0.8315, -0.5556, 0.0), (0.4243, -0.4243, 0.35), (0.7071, -0.7071, 0.0), (0.3333, -0.4989, 0.35), (0.5556, -0.8315, 0.0), (0.2296, -0.5543, 0.35), (0.3827, -0.9239, 0.0), (0.1171, -0.5885, 0.35), (0.1951, -0.9808, 0.0), (2.98e-08, -0.6, 0.35), (8.941e-08, -1.0, 0.0), (-0.1171, -0.5885, 0.35), (-0.1951, -0.9808, 0.0), (-0.2296, -0.5543, 0.35), (-0.3827, -0.9239, 0.0), (-0.3333, -0.4989, 0.35), (-0.5556, -0.8315, 0.0), (-0.4243, -0.4243, 0.35), (-0.7071, -0.7071, 0.0), (-0.4989, -0.3333, 0.35), (-0.8315, -0.5556, 0.0), (-0.5543, -0.2296, 0.35), (-0.9239, -0.3827, 0.0), (-0.5885, -0.1171, 0.35), (-0.9808, -0.1951, 0.0), (-0.6, -5.245e-08, 0.35), (-1.0, -8.742e-08, 0.0), (-0.5885, 0.1171, 0.35), (-0.9808, 0.1951, 0.0), (-0.5543, 0.2296, 0.35), (-0.9239, 0.3827, 0.0), (-0.4989, 0.3333, 0.35), (-0.8315, 0.5556, 0.0), (-0.4243, 0.4243, 0.35), (-0.7071, 0.7071, 0.0), (-0.3333, 0.4989, 0.35), (-0.5556, 0.8315, 0.0), (-0.2296, 0.5543, 0.35), (-0.3827, 0.9239, 0.0), (-0.1171, 0.5885, 0.35), (-0.1951, 0.9808, 0.0), (2.98e-08, 0.6, 0.35), (8.941e-08, 1.0, 0.0), (0.1171, 0.5885, 0.35), (0.1951, 0.9808, 0.0), (0.2296, 0.5543, 0.35), (0.3827, 0.9239, 0.0), (0.3333, 0.4989, 0.35), (0.5556, 0.8315, 0.0), (0.4243, 0.4243, 0.35), (0.7071, 0.7071, 0.0), (0.4989, 0.3333, 0.35), (0.8315, 0.5556, 0.0), (0.5543, 0.2296, 0.35), (0.9239, 0.3827, 0.0), (0.5885, 0.1171, 0.35), (0.9808, 0.1951, 0.0)], [], [(3, 1, 65), (1, 3, 5), (1, 5, 7), (1, 7, 9), (1, 9, 11), (1, 11, 13), (1, 13, 15), (1, 15, 17), (1, 17, 19), (1, 19, 21), (1, 21, 23), (1, 23, 25), (1, 25, 27), (1, 27, 29), (1, 29, 31), (1, 31, 33), (1, 33, 35), (1, 35, 37), (1, 37, 39), (1, 39, 41), (1, 41, 43), (1, 43, 45), (1, 45, 47), (1, 47, 49), (1, 49, 51), (1, 51, 53), (1, 53, 55), (1, 55, 57), (1, 57, 59), (1, 59, 61), (1, 61, 63), (1, 63, 65), (2, 3, 65, 64), (3, 2, 4, 5), (5, 4, 6, 7), (7, 6, 8, 9), (9, 8, 10, 11), (11, 10, 12, 13), (13, 12, 14, 15), (15, 14, 16, 17), (17, 16, 18, 19), (19, 18, 20, 21), (21, 20, 22, 23), (23, 22, 24, 25), (25, 24, 26, 27), (27, 26, 28, 29), (29, 28, 30, 31), (31, 30, 32, 33), (33, 32, 34, 35), (35, 34, 36, 37), (37, 36, 38, 39), (39, 38, 40, 41), (41, 40, 42, 43), (43, 42, 44, 45), (45, 44, 46, 47), (47, 46, 48, 49), (49, 48, 50, 51), (51, 50, 52, 53), (53, 52, 54, 55), (55, 54, 56, 57), (57, 56, 58, 59), (59, 58, 60, 61), (61, 60, 62, 63), (63, 62, 64, 65), (0, 2, 64), (2, 0, 4), (4, 0, 6), (6, 0, 8), (8, 0, 10), (10, 0, 12), (12, 0, 14), (14, 0, 16), (16, 0, 18), (18, 0, 20), (20, 0, 22), (22, 0, 24), (24, 0, 26), (26, 0, 28), (28, 0, 30), (30, 0, 32), (32, 0, 34), (34, 0, 36), (36, 0, 38), (38, 0, 40), (40, 0, 42), (42, 0, 44), (44, 0, 46), (46, 0, 48), (48, 0, 50), (50, 0, 52), (52, 0, 54), (54, 0, 56), (56, 0, 58), (58, 0, 60), (60, 0, 62), (62, 0, 64)])
me_diamond_001.update()
me_mesh = bpy.data.meshes.new('Mesh')
me_mesh.from_pydata([(-0.211, 0.2564, -0.1213), (0.2823, 0.175, -0.1213), (0.211, -0.2564, 0.1213), (-0.2823, -0.175, 0.1213), (-0.2007, 0.2835, -0.0441), (0.2949, 0.238, 0.004243), (0.2285, -0.1149, 0.3521), (-0.267, -0.06945, 0.3038), (-0.1073, 0.2607, 0.09158), (0.1486, 0.2759, 0.1412), (0.1034, 0.2193, 0.3921), (-0.1526, 0.2041, 0.3425), (-0.2123, 0.3625, -0.06663), (0.2737, 0.43, 0.0294), (0.1801, 0.4064, 0.52), (-0.3059, 0.3389, 0.4239), (-0.1477, 0.5198, 0.09548), (0.1086, 0.5535, 0.1462), (0.05662, 0.5608, 0.4043), (-0.1997, 0.5271, 0.3536), (-0.2413, 0.5632, -0.06312), (0.2461, 0.6182, 0.03414), (0.1403, 0.7049, 0.5151), (-0.347, 0.6499, 0.4178), (-0.1893, 0.971, 0.005384), (0.08323, 0.9019, 0.07638), (0.02575, 0.9609, 0.3544), (-0.2468, 1.03, 0.2834), (-0.11, 1.075, -0.01275), (0.16, 1.0, 0.0615), (0.09679, 1.049, 0.3403), (-0.1732, 1.124, 0.2661), (-0.1257, 1.247, -0.006298), (0.153, 1.299, 0.05211), (0.07744, 1.419, 0.3047), (-0.2013, 1.366, 0.2463), (-0.2235, 1.416, -0.3792), (0.2584, 1.488, -0.2669), (0.1274, 1.665, 0.1819), (-0.3545, 1.594, 0.06953), (-0.3172, 1.94, -0.5079), (0.3908, 1.908, -0.328), (0.2108, 1.909, 0.3808), (-0.4972, 1.941, 0.2009), (-0.1104, 2.338, -0.2606), (0.1563, 2.352, -0.1955), (0.0903, 2.372, 0.07055), (-0.1764, 2.359, 0.005422), (-0.181, 2.78, -0.3034), (0.08594, 2.793, -0.2391), (0.02119, 2.801, 0.02791), (-0.2457, 2.788, -0.0364), (-0.3394, 3.389, -0.6265), (0.4624, 3.332, -0.4318), (0.2676, 3.338, 0.372), (-0.5342, 3.395, 0.1772), (-0.07591, 4.606, -0.3131), (0.2228, 4.589, -0.2406), (0.1504, 4.593, 0.05858), (-0.1483, 4.611, -0.01393), (-0.1439, 2.541, -0.2806), (0.1195, 2.589, -0.2187), (0.05397, 2.605, 0.04782), (-0.2094, 2.557, -0.0141), (-0.22, 2.949, -0.3841), (0.1795, 2.917, -0.287), (0.08218, 2.917, 0.1138), (-0.3174, 2.95, 0.01674), (-0.2157, 3.958, -0.479), (0.3497, 3.924, -0.3418), (0.2127, 3.933, 0.2245), (-0.3527, 3.966, 0.08727), (-0.14, 4.309, -0.3892), (0.281, 4.284, -0.287), (0.1789, 4.29, 0.1347), (-0.242, 4.315, 0.03249)], [], [(4, 5, 1, 0), (5, 6, 2, 1), (6, 7, 3, 2), (7, 4, 0, 3), (8, 9, 5, 4), (9, 10, 6, 5), (10, 11, 7, 6), (11, 8, 4, 7), (12, 13, 9, 8), (13, 14, 10, 9), (14, 15, 11, 10), (15, 12, 8, 11), (16, 17, 13, 12), (17, 18, 14, 13), (18, 19, 15, 14), (19, 16, 12, 15), (20, 21, 17, 16), (21, 22, 18, 17), (22, 23, 19, 18), (23, 20, 16, 19), (24, 25, 21, 20), (25, 26, 22, 21), (26, 27, 23, 22), (27, 24, 20, 23), (28, 29, 25, 24), (29, 30, 26, 25), (30, 31, 27, 26), (31, 28, 24, 27), (32, 33, 29, 28), (33, 34, 30, 29), (34, 35, 31, 30), (35, 32, 28, 31), (36, 37, 33, 32), (37, 38, 34, 33), (38, 39, 35, 34), (39, 36, 32, 35), (40, 41, 37, 36), (41, 42, 38, 37), (42, 43, 39, 38), (43, 40, 36, 39), (44, 45, 41, 40), (45, 46, 42, 41), (46, 47, 43, 42), (47, 44, 40, 43), (60, 61, 45, 44), (61, 62, 46, 45), (62, 63, 47, 46), (63, 60, 44, 47), (48, 49, 61, 60), (49, 50, 62, 61), (50, 51, 63, 62), (51, 48, 60, 63), (64, 65, 49, 48), (65, 66, 50, 49), (66, 67, 51, 50), (67, 64, 48, 51), (52, 53, 65, 64), (53, 54, 66, 65), (54, 55, 67, 66), (55, 52, 64, 67), (68, 69, 53, 52), (69, 70, 54, 53), (70, 71, 55, 54), (71, 68, 52, 55), (72, 73, 69, 68), (73, 74, 70, 69), (74, 75, 71, 70), (75, 72, 68, 71), (56, 57, 73, 72), (57, 58, 74, 73), (58, 59, 75, 74), (59, 56, 72, 75)])
me_mesh.materials.append(mat_material_001)
me_mesh.update()

# ---- curves / text
cu_vert_001 = bpy.data.curves.new('Vert.001', 'CURVE')
cu_vert_001.dimensions = '3D'
_sp = cu_vert_001.splines.new('POLY'); _sp.points.add(15)
_sp.points.foreach_set('co', [-0.17, -0.189, -0.7212, 0.0, 0.0, 0.0, 0.0, 0.0, 0.01392, 0.08429, 0.154, 0.0, 0.0005805, 0.2065, 0.2504, 0.0, -0.01609, 0.3845, 0.2267, 0.0, -0.04554, 0.5403, 0.2499, 0.0, -0.05047, 0.6341, 0.226, 0.0, -0.08176, 0.9659, 0.1799, 0.0, -0.006602, 1.062, 0.1638, 0.0, -0.02413, 1.333, 0.1492, 0.0, -0.04806, 1.541, -0.09866, 0.0, -0.05319, 1.925, -0.06353, 0.0, -0.01005, 2.355, -0.09502, 0.0, -0.07988, 2.791, -0.1378, 0.0, -0.03592, 3.363, -0.1273, 0.0, 0.03723, 4.6, -0.1273, 0.0])
_sp.order_v = 0
_sp.resolution_v = 0
_sp.use_endpoint_u = True
_sp.use_smooth = False
cu_vert_001.use_path = True
cu_vert_001.eval_time = 98.0
cu_vert_001.fill_mode = 'FULL'

# ---- objects
ob_light = bpy.data.objects.new('Light', light_light)
ob_camera = bpy.data.objects.new('Camera', cam_camera)
ob_empty = bpy.data.objects.new('Empty', None)
ob_point = bpy.data.objects.new('Point', light_point)
ob_point_001 = bpy.data.objects.new('Point.001', light_point_001)
ob_point_002 = bpy.data.objects.new('Point.002', light_point_002)
ob_spaceman = bpy.data.objects.new('spaceman', me_spaceman)
ob_cylinder = bpy.data.objects.new('Cylinder', me_cylinder)
ob_point_003 = bpy.data.objects.new('Point.003', light_point_003)
ob_point_004 = bpy.data.objects.new('Point.004', light_point_004)
ob_diamond = bpy.data.objects.new('Diamond', me_diamond)
ob_point_005 = bpy.data.objects.new('Point.005', light_point_005)
ob_diamond_001 = bpy.data.objects.new('Diamond.001', me_diamond_001)
ob_vert = bpy.data.objects.new('Vert', me_mesh)
ob_vert_001 = bpy.data.objects.new('Vert.001', cu_vert_001)

# ---- transforms, parenting, visibility, modifiers, constraints
ob_light.location = (4.076, 1.005, 5.904)
ob_light.rotation_euler = (0.6503, 0.05522, 1.866)
ob_light.lock_rotations_4d = False
ob_light.empty_display_type = 'ARROWS'
ob_light.color = (0.0, 0.0, 0.0, 0.0)
ob_light.lineart.crease_threshold = 0.0
ob_camera.parent = ob_empty
ob_camera.matrix_parent_inverse = Matrix(((2.563, -0.0, 0.0, -0.0), (-0.0, 2.563, -0.0, 0.0), (0.0, -0.0, 2.563, -0.0), (-0.0, 0.0, -0.0, 1.0)))
ob_camera.location = (0.0, 0.0, 0.0)
ob_camera.rotation_euler = (1.571, 0.0, 0.0)
ob_camera.lock_rotations_4d = False
ob_camera.empty_display_type = 'ARROWS'
ob_camera.color = (0.0, 0.0, 0.0, 0.0)
ob_camera.display_type = 'WIRE'
ob_camera.lineart.crease_threshold = 0.0
ob_empty.location = (0.0, 39.33, 0.0)
ob_empty.scale = (0.3902, 0.3902, 0.3902)
ob_empty.empty_display_type = 'CUBE'
ob_point.location = (0.0, 16.57, 1.653)
ob_point_001.location = (0.0, 29.31, 1.653)
ob_point_002.location = (0.0, 5.819, 1.653)
ob_spaceman.location = (-0.2671, 17.35, 0.1262)
ob_spaceman.rotation_euler = (1.571, 0.0, 0.0)
ob_spaceman.visible_shadow = False
ob_spaceman.display.show_shadows = False
ob_cylinder.location = (0.0, 58.19, 0.0)
ob_cylinder.rotation_euler = (1.571, -0.0, 0.0)
ob_cylinder.scale = (3.809, 3.809, -53.01)
ob_point_003.location = (0.0, 101.2, 1.653)
ob_point_004.location = (0.0, 81.54, 1.653)
ob_diamond.location = (0.0, 48.76, -2.893)
ob_point_005.location = (0.0, 51.26, 1.653)
ob_diamond_001.location = (5.23, 54.81, -2.893)
ob_diamond_001.rotation_euler = (-2.35e-07, 4.482, 1.862e-07)
ob_vert.location = (0.0, 0.0, 0.0)
ob_vert.scale = (7.925, 7.925, 7.925)
_m = ob_vert.modifiers.new('Auto Smooth', 'NODES')
_m.node_group = ng_auto_smooth
_gi = [s.identifier for s in ng_auto_smooth.interface.items_tree if s.item_type == 'SOCKET' and s.in_out == 'INPUT']
_m[_gi[1]] = 3.142  # Angle
ob_vert_001.location = (0.0, 0.0, 0.0)
ob_vert_001.scale = (8.63, 8.63, 8.63)

# ---- collection membership
col_collection.objects.link(ob_light)
col_collection.objects.link(ob_camera)
col_collection.objects.link(ob_empty)
col_collection.objects.link(ob_point)
col_collection.objects.link(ob_point_001)
col_collection.objects.link(ob_point_002)
col_collection.objects.link(ob_spaceman)
col_collection.objects.link(ob_cylinder)
col_collection.objects.link(ob_point_003)
col_collection.objects.link(ob_point_004)
col_collection.objects.link(ob_diamond)
col_collection.objects.link(ob_point_005)
col_collection.objects.link(ob_diamond_001)
col_hide.objects.link(ob_vert)
col_hide.objects.link(ob_vert_001)

# ---- scene / render settings (as saved in the file)
scene.camera = ob_camera
scene.frame_start = 1; scene.frame_end = 250; scene.frame_set(99)
scene.render.engine = 'BLENDER_EEVEE_NEXT'
scene.cycles.sampling_pattern = 'TABULATED_SOBOL'
scene.cycles.use_light_tree = False
scene.view_settings.view_transform = 'Filmic'
bpy.context.view_layer.update()
